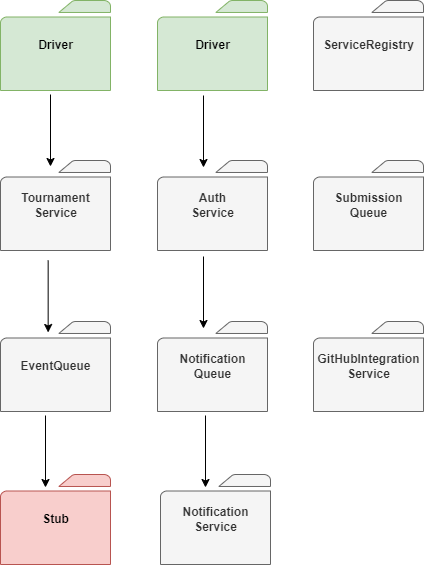

The diagram above was exported from draw.io. Its source (the exported page's mxGraphModel, read from the mxfile embedded in the PNG):
<mxGraphModel dx="1643" dy="1088" grid="1" gridSize="10" guides="1" tooltips="1" connect="1" arrows="1" fold="1" page="1" pageScale="1" pageWidth="1654" pageHeight="2336" math="0" shadow="0">
  <root>
    <mxCell id="0" />
    <mxCell id="1" parent="0" />
    <mxCell id="2" value="ServiceRegistry" style="sketch=0;pointerEvents=1;shadow=0;dashed=0;html=1;labelPosition=center;verticalLabelPosition=middle;verticalAlign=middle;outlineConnect=0;align=center;shape=mxgraph.office.concepts.folder;fontStyle=1;fillColor=#f5f5f5;strokeColor=#666666;fontColor=#333333;" vertex="1" parent="1">
      <mxGeometry x="560" y="1070" width="110" height="90" as="geometry" />
    </mxCell>
    <mxCell id="3" value="EventQueue" style="sketch=0;pointerEvents=1;shadow=0;dashed=0;html=1;labelPosition=center;verticalLabelPosition=middle;verticalAlign=middle;outlineConnect=0;align=center;shape=mxgraph.office.concepts.folder;fontStyle=1;fillColor=#f5f5f5;fontColor=#333333;strokeColor=#666666;" vertex="1" parent="1">
      <mxGeometry x="247" y="1391" width="110" height="90" as="geometry" />
    </mxCell>
    <mxCell id="4" value="Submission&lt;br&gt;Queue" style="sketch=0;pointerEvents=1;shadow=0;dashed=0;html=1;labelPosition=center;verticalLabelPosition=middle;verticalAlign=middle;outlineConnect=0;align=center;shape=mxgraph.office.concepts.folder;fontStyle=1;fillColor=#f5f5f5;fontColor=#333333;strokeColor=#666666;" vertex="1" parent="1">
      <mxGeometry x="560" y="1230" width="110" height="90" as="geometry" />
    </mxCell>
    <mxCell id="5" value="Notification&lt;br&gt;Queue" style="sketch=0;pointerEvents=1;shadow=0;dashed=0;html=1;labelPosition=center;verticalLabelPosition=middle;verticalAlign=middle;outlineConnect=0;align=center;shape=mxgraph.office.concepts.folder;fontStyle=1;fillColor=#f5f5f5;fontColor=#333333;strokeColor=#666666;" vertex="1" parent="1">
      <mxGeometry x="404" y="1391" width="110" height="90" as="geometry" />
    </mxCell>
    <mxCell id="6" value="Driver" style="sketch=0;pointerEvents=1;shadow=0;dashed=0;html=1;strokeColor=#82b366;labelPosition=center;verticalLabelPosition=middle;verticalAlign=middle;outlineConnect=0;align=center;shape=mxgraph.office.concepts.folder;fillColor=#d5e8d4;fontStyle=1" vertex="1" parent="1">
      <mxGeometry x="247" y="1070" width="110" height="90" as="geometry" />
    </mxCell>
    <mxCell id="7" value="Driver" style="sketch=0;pointerEvents=1;shadow=0;dashed=0;html=1;strokeColor=#82b366;labelPosition=center;verticalLabelPosition=middle;verticalAlign=middle;outlineConnect=0;align=center;shape=mxgraph.office.concepts.folder;fillColor=#d5e8d4;fontStyle=1" vertex="1" parent="1">
      <mxGeometry x="404" y="1070" width="110" height="90" as="geometry" />
    </mxCell>
    <mxCell id="8" value="GitHubIntegration&lt;br&gt;Service" style="sketch=0;pointerEvents=1;shadow=0;dashed=0;html=1;labelPosition=center;verticalLabelPosition=middle;verticalAlign=middle;outlineConnect=0;align=center;shape=mxgraph.office.concepts.folder;fontStyle=1;fillColor=#f5f5f5;fontColor=#333333;strokeColor=#666666;" vertex="1" parent="1">
      <mxGeometry x="560" y="1391" width="110" height="90" as="geometry" />
    </mxCell>
    <mxCell id="9" value="Notification&lt;br&gt;Service" style="sketch=0;pointerEvents=1;shadow=0;dashed=0;html=1;labelPosition=center;verticalLabelPosition=middle;verticalAlign=middle;outlineConnect=0;align=center;shape=mxgraph.office.concepts.folder;fontStyle=1;fillColor=#f5f5f5;fontColor=#333333;strokeColor=#666666;" vertex="1" parent="1">
      <mxGeometry x="407" y="1544" width="110" height="90" as="geometry" />
    </mxCell>
    <mxCell id="10" value="" style="endArrow=none;html=1;rounded=0;startArrow=classic;startFill=1;" edge="1" parent="1">
      <mxGeometry width="50" height="50" relative="1" as="geometry">
        <mxPoint x="452" y="1557" as="sourcePoint" />
        <mxPoint x="452" y="1485" as="targetPoint" />
      </mxGeometry>
    </mxCell>
    <mxCell id="11" value="" style="endArrow=none;html=1;rounded=0;startArrow=classic;startFill=1;" edge="1" parent="1">
      <mxGeometry width="50" height="50" relative="1" as="geometry">
        <mxPoint x="450" y="1398" as="sourcePoint" />
        <mxPoint x="450" y="1326" as="targetPoint" />
      </mxGeometry>
    </mxCell>
    <mxCell id="12" value="" style="endArrow=none;html=1;rounded=0;startArrow=classic;startFill=1;" edge="1" parent="1">
      <mxGeometry width="50" height="50" relative="1" as="geometry">
        <mxPoint x="297" y="1236" as="sourcePoint" />
        <mxPoint x="297" y="1164" as="targetPoint" />
      </mxGeometry>
    </mxCell>
    <mxCell id="13" value="Auth&lt;br&gt;Service" style="sketch=0;pointerEvents=1;shadow=0;dashed=0;html=1;labelPosition=center;verticalLabelPosition=middle;verticalAlign=middle;outlineConnect=0;align=center;shape=mxgraph.office.concepts.folder;fontStyle=1;fillColor=#f5f5f5;fontColor=#333333;strokeColor=#666666;" vertex="1" parent="1">
      <mxGeometry x="404" y="1230" width="110" height="90" as="geometry" />
    </mxCell>
    <mxCell id="14" value="" style="endArrow=none;html=1;rounded=0;startArrow=classic;startFill=1;" edge="1" parent="1">
      <mxGeometry width="50" height="50" relative="1" as="geometry">
        <mxPoint x="450" y="1237" as="sourcePoint" />
        <mxPoint x="450" y="1165" as="targetPoint" />
      </mxGeometry>
    </mxCell>
    <mxCell id="15" value="Tournament&lt;br&gt;Service" style="sketch=0;pointerEvents=1;shadow=0;dashed=0;html=1;labelPosition=center;verticalLabelPosition=middle;verticalAlign=middle;outlineConnect=0;align=center;shape=mxgraph.office.concepts.folder;fontStyle=1;fillColor=#f5f5f5;fontColor=#333333;strokeColor=#666666;" vertex="1" parent="1">
      <mxGeometry x="247" y="1230" width="110" height="90" as="geometry" />
    </mxCell>
    <mxCell id="16" value="" style="endArrow=none;html=1;rounded=0;startArrow=classic;startFill=1;" edge="1" parent="1">
      <mxGeometry width="50" height="50" relative="1" as="geometry">
        <mxPoint x="294.66" y="1402" as="sourcePoint" />
        <mxPoint x="294.66" y="1330" as="targetPoint" />
      </mxGeometry>
    </mxCell>
    <mxCell id="17" value="Stub" style="sketch=0;pointerEvents=1;shadow=0;dashed=0;html=1;labelPosition=center;verticalLabelPosition=middle;verticalAlign=middle;outlineConnect=0;align=center;shape=mxgraph.office.concepts.folder;fontStyle=1;fillColor=#f8cecc;strokeColor=#b85450;" vertex="1" parent="1">
      <mxGeometry x="247" y="1544" width="110" height="90" as="geometry" />
    </mxCell>
    <mxCell id="18" value="" style="endArrow=none;html=1;rounded=0;startArrow=classic;startFill=1;" edge="1" parent="1">
      <mxGeometry width="50" height="50" relative="1" as="geometry">
        <mxPoint x="292" y="1557" as="sourcePoint" />
        <mxPoint x="292" y="1485" as="targetPoint" />
      </mxGeometry>
    </mxCell>
  </root>
</mxGraphModel>